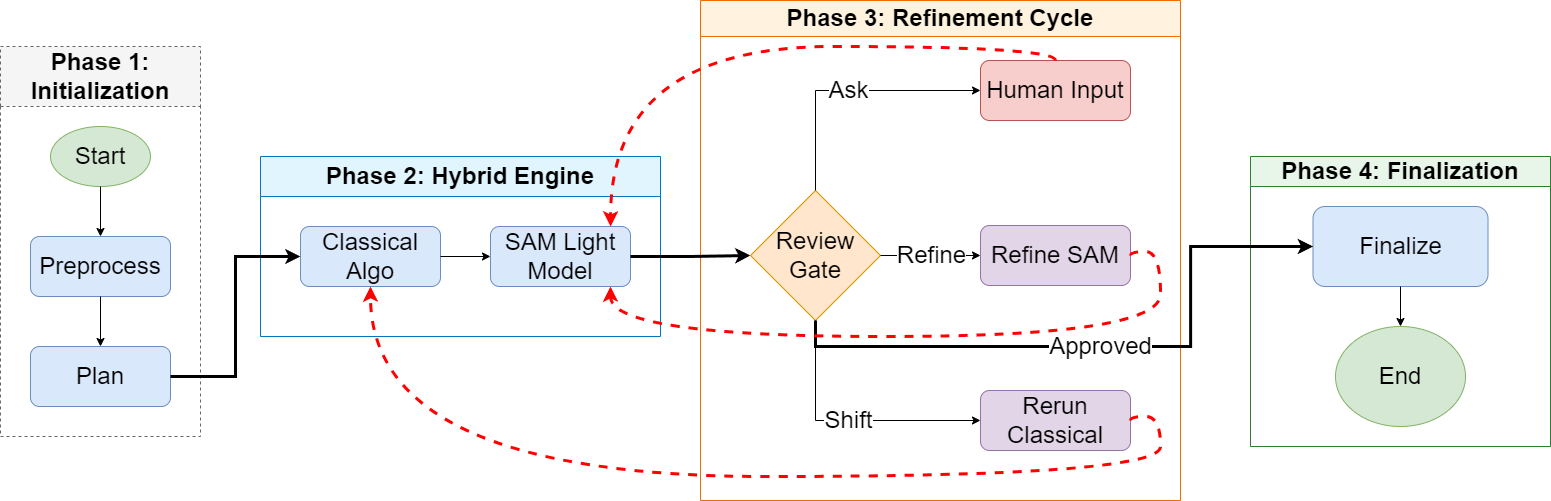

The diagram above was exported from draw.io. Its source (the exported page's mxGraphModel, read from the mxfile embedded in the PNG):
<mxGraphModel dx="1909" dy="1216" grid="1" gridSize="10" guides="1" tooltips="1" connect="1" arrows="1" fold="1" page="1" pageScale="1" pageWidth="827" pageHeight="1169" math="0" shadow="0">
  <root>
    <mxCell id="0" />
    <mxCell id="1" parent="0" />
    <mxCell id="CA-5PIIRposP6YBLpbR6-56" value="Phase 1: Initialization" style="swimlane;whiteSpace=wrap;html=1;fontSize=24;fillColor=#f5f5f5;strokeColor=#666666;dashed=1;startSize=60;" vertex="1" parent="1">
      <mxGeometry x="20" y="150" width="200" height="390" as="geometry" />
    </mxCell>
    <mxCell id="CA-5PIIRposP6YBLpbR6-57" value="Start" style="ellipse;whiteSpace=wrap;html=1;fontSize=24;fillColor=#d5e8d4;strokeColor=#82b366;" vertex="1" parent="CA-5PIIRposP6YBLpbR6-56">
      <mxGeometry x="50" y="80" width="100" height="60" as="geometry" />
    </mxCell>
    <mxCell id="CA-5PIIRposP6YBLpbR6-58" value="Preprocess" style="rounded=1;whiteSpace=wrap;html=1;fontSize=24;fillColor=#dae8fc;strokeColor=#6c8ebf;" vertex="1" parent="CA-5PIIRposP6YBLpbR6-56">
      <mxGeometry x="30" y="190" width="140" height="60" as="geometry" />
    </mxCell>
    <mxCell id="CA-5PIIRposP6YBLpbR6-59" value="Plan" style="rounded=1;whiteSpace=wrap;html=1;fontSize=24;fillColor=#dae8fc;strokeColor=#6c8ebf;" vertex="1" parent="CA-5PIIRposP6YBLpbR6-56">
      <mxGeometry x="30" y="300" width="140" height="60" as="geometry" />
    </mxCell>
    <mxCell id="CA-5PIIRposP6YBLpbR6-60" style="edgeStyle=orthogonalEdgeStyle;rounded=0;html=1;" edge="1" parent="CA-5PIIRposP6YBLpbR6-56" source="CA-5PIIRposP6YBLpbR6-57" target="CA-5PIIRposP6YBLpbR6-58">
      <mxGeometry relative="1" as="geometry" />
    </mxCell>
    <mxCell id="CA-5PIIRposP6YBLpbR6-61" style="edgeStyle=orthogonalEdgeStyle;rounded=0;html=1;" edge="1" parent="CA-5PIIRposP6YBLpbR6-56" source="CA-5PIIRposP6YBLpbR6-58" target="CA-5PIIRposP6YBLpbR6-59">
      <mxGeometry relative="1" as="geometry" />
    </mxCell>
    <mxCell id="CA-5PIIRposP6YBLpbR6-62" value="Phase 2: Hybrid Engine" style="swimlane;whiteSpace=wrap;html=1;fontSize=24;fillColor=#e1f5fe;strokeColor=#0277bd;startSize=40;" vertex="1" parent="1">
      <mxGeometry x="280" y="260" width="400" height="180" as="geometry" />
    </mxCell>
    <mxCell id="CA-5PIIRposP6YBLpbR6-63" value="Classical Algo" style="rounded=1;whiteSpace=wrap;html=1;fontSize=24;fillColor=#dae8fc;strokeColor=#6c8ebf;" vertex="1" parent="CA-5PIIRposP6YBLpbR6-62">
      <mxGeometry x="40" y="70" width="140" height="60" as="geometry" />
    </mxCell>
    <mxCell id="CA-5PIIRposP6YBLpbR6-64" value="SAM Light&#10;Model" style="rounded=1;whiteSpace=wrap;html=1;fontSize=24;fillColor=#dae8fc;strokeColor=#6c8ebf;" vertex="1" parent="CA-5PIIRposP6YBLpbR6-62">
      <mxGeometry x="230" y="70" width="140" height="60" as="geometry" />
    </mxCell>
    <mxCell id="CA-5PIIRposP6YBLpbR6-65" style="edgeStyle=orthogonalEdgeStyle;rounded=0;html=1;entryX=0;entryY=0.5;exitX=1;exitY=0.5;" edge="1" parent="CA-5PIIRposP6YBLpbR6-62" source="CA-5PIIRposP6YBLpbR6-63" target="CA-5PIIRposP6YBLpbR6-64">
      <mxGeometry relative="1" as="geometry" />
    </mxCell>
    <mxCell id="CA-5PIIRposP6YBLpbR6-66" value="Phase 3: Refinement Cycle" style="swimlane;whiteSpace=wrap;html=1;fontSize=24;fillColor=#fff3e0;strokeColor=#ef6c00;startSize=36;" vertex="1" parent="1">
      <mxGeometry x="720" y="104" width="480" height="500" as="geometry" />
    </mxCell>
    <mxCell id="CA-5PIIRposP6YBLpbR6-67" value="Review&#10;Gate" style="rhombus;whiteSpace=wrap;html=1;fontSize=24;fillColor=#ffe6cc;strokeColor=#d79b00;" vertex="1" parent="CA-5PIIRposP6YBLpbR6-66">
      <mxGeometry x="50" y="190" width="130" height="130" as="geometry" />
    </mxCell>
    <mxCell id="CA-5PIIRposP6YBLpbR6-68" value="Human Input" style="rounded=1;whiteSpace=wrap;html=1;fontSize=24;fillColor=#f8cecc;strokeColor=#b85450;" vertex="1" parent="CA-5PIIRposP6YBLpbR6-66">
      <mxGeometry x="280" y="60" width="150" height="60" as="geometry" />
    </mxCell>
    <mxCell id="CA-5PIIRposP6YBLpbR6-69" value="Refine SAM" style="rounded=1;whiteSpace=wrap;html=1;fontSize=24;fillColor=#e1d5e7;strokeColor=#9673a6;" vertex="1" parent="CA-5PIIRposP6YBLpbR6-66">
      <mxGeometry x="280" y="225" width="150" height="60" as="geometry" />
    </mxCell>
    <mxCell id="CA-5PIIRposP6YBLpbR6-70" value="Rerun Classical" style="rounded=1;whiteSpace=wrap;html=1;fontSize=24;fillColor=#e1d5e7;strokeColor=#9673a6;" vertex="1" parent="CA-5PIIRposP6YBLpbR6-66">
      <mxGeometry x="280" y="390" width="150" height="60" as="geometry" />
    </mxCell>
    <mxCell id="CA-5PIIRposP6YBLpbR6-71" value="Ask" style="edgeStyle=orthogonalEdgeStyle;rounded=0;html=1;entryX=0;entryY=0.5;exitX=0.5;exitY=0;fontSize=24;" edge="1" parent="CA-5PIIRposP6YBLpbR6-66" source="CA-5PIIRposP6YBLpbR6-67" target="CA-5PIIRposP6YBLpbR6-68">
      <mxGeometry relative="1" as="geometry" />
    </mxCell>
    <mxCell id="CA-5PIIRposP6YBLpbR6-72" value="Refine" style="edgeStyle=orthogonalEdgeStyle;rounded=0;html=1;entryX=0;entryY=0.5;exitX=1;exitY=0.5;fontSize=24;" edge="1" parent="CA-5PIIRposP6YBLpbR6-66" source="CA-5PIIRposP6YBLpbR6-67" target="CA-5PIIRposP6YBLpbR6-69">
      <mxGeometry relative="1" as="geometry" />
    </mxCell>
    <mxCell id="CA-5PIIRposP6YBLpbR6-73" value="Shift" style="edgeStyle=orthogonalEdgeStyle;rounded=0;html=1;entryX=0;entryY=0.5;exitX=0.5;exitY=1;fontSize=24;" edge="1" parent="CA-5PIIRposP6YBLpbR6-66" source="CA-5PIIRposP6YBLpbR6-67" target="CA-5PIIRposP6YBLpbR6-70">
      <mxGeometry x="0.0063" relative="1" as="geometry">
        <mxPoint as="offset" />
      </mxGeometry>
    </mxCell>
    <mxCell id="CA-5PIIRposP6YBLpbR6-74" value="Phase 4: Finalization" style="swimlane;whiteSpace=wrap;html=1;fontSize=24;fillColor=#e8f5e9;strokeColor=#2e7d32;startSize=30;" vertex="1" parent="1">
      <mxGeometry x="1270" y="260" width="300" height="290" as="geometry" />
    </mxCell>
    <mxCell id="CA-5PIIRposP6YBLpbR6-75" value="Finalize" style="rounded=1;whiteSpace=wrap;html=1;fontSize=24;fillColor=#dae8fc;strokeColor=#6c8ebf;" vertex="1" parent="CA-5PIIRposP6YBLpbR6-74">
      <mxGeometry x="62.5" y="50" width="175" height="80" as="geometry" />
    </mxCell>
    <mxCell id="CA-5PIIRposP6YBLpbR6-76" value="End" style="ellipse;whiteSpace=wrap;html=1;fontSize=24;fillColor=#d5e8d4;strokeColor=#82b366;" vertex="1" parent="CA-5PIIRposP6YBLpbR6-74">
      <mxGeometry x="85" y="170" width="130" height="100" as="geometry" />
    </mxCell>
    <mxCell id="CA-5PIIRposP6YBLpbR6-77" style="edgeStyle=orthogonalEdgeStyle;rounded=0;html=1;" edge="1" parent="CA-5PIIRposP6YBLpbR6-74" source="CA-5PIIRposP6YBLpbR6-75" target="CA-5PIIRposP6YBLpbR6-76">
      <mxGeometry relative="1" as="geometry" />
    </mxCell>
    <mxCell id="CA-5PIIRposP6YBLpbR6-78" style="edgeStyle=orthogonalEdgeStyle;rounded=0;html=1;entryX=0;entryY=0.5;exitX=1;exitY=0.5;strokeWidth=3;" edge="1" parent="1" source="CA-5PIIRposP6YBLpbR6-59" target="CA-5PIIRposP6YBLpbR6-63">
      <mxGeometry relative="1" as="geometry" />
    </mxCell>
    <mxCell id="CA-5PIIRposP6YBLpbR6-79" style="edgeStyle=orthogonalEdgeStyle;rounded=0;html=1;entryX=0;entryY=0.5;exitX=1;exitY=0.5;strokeWidth=3;" edge="1" parent="1" source="CA-5PIIRposP6YBLpbR6-64" target="CA-5PIIRposP6YBLpbR6-67">
      <mxGeometry relative="1" as="geometry" />
    </mxCell>
    <mxCell id="CA-5PIIRposP6YBLpbR6-80" value="Approved" style="edgeStyle=orthogonalEdgeStyle;rounded=0;html=1;entryX=0;entryY=0.5;exitX=0.5;exitY=1;strokeWidth=3;fontSize=24;" edge="1" parent="1" source="CA-5PIIRposP6YBLpbR6-67" target="CA-5PIIRposP6YBLpbR6-75">
      <mxGeometry relative="1" as="geometry">
        <Array as="points">
          <mxPoint x="835" y="450" />
          <mxPoint x="1210" y="450" />
          <mxPoint x="1210" y="350" />
          <mxPoint x="1325" y="350" />
        </Array>
      </mxGeometry>
    </mxCell>
    <mxCell id="CA-5PIIRposP6YBLpbR6-81" style="edgeStyle=orthogonalEdgeStyle;curved=1;rounded=0;html=1;exitX=0.5;exitY=0;dashed=1;strokeColor=#FF0000;strokeWidth=3;" edge="1" parent="1" source="CA-5PIIRposP6YBLpbR6-68">
      <mxGeometry relative="1" as="geometry">
        <Array as="points">
          <mxPoint x="1075" y="150" />
          <mxPoint x="630" y="150" />
          <mxPoint x="630" y="330" />
        </Array>
        <mxPoint x="630" y="330" as="targetPoint" />
      </mxGeometry>
    </mxCell>
    <mxCell id="CA-5PIIRposP6YBLpbR6-82" style="edgeStyle=orthogonalEdgeStyle;curved=1;rounded=0;html=1;exitX=1;exitY=0.5;dashed=1;strokeColor=#FF0000;strokeWidth=3;" edge="1" parent="1" source="CA-5PIIRposP6YBLpbR6-69">
      <mxGeometry relative="1" as="geometry">
        <Array as="points">
          <mxPoint x="1150" y="355" />
          <mxPoint x="1180" y="355" />
          <mxPoint x="1180" y="440" />
          <mxPoint x="630" y="440" />
        </Array>
        <mxPoint x="630" y="390" as="targetPoint" />
      </mxGeometry>
    </mxCell>
    <mxCell id="CA-5PIIRposP6YBLpbR6-83" style="edgeStyle=orthogonalEdgeStyle;curved=1;rounded=0;html=1;exitX=1;exitY=0.5;entryX=0.5;entryY=1;dashed=1;strokeColor=#FF0000;strokeWidth=3;" edge="1" parent="1" source="CA-5PIIRposP6YBLpbR6-70" target="CA-5PIIRposP6YBLpbR6-63">
      <mxGeometry relative="1" as="geometry">
        <Array as="points">
          <mxPoint x="1180" y="520" />
          <mxPoint x="1180" y="580" />
          <mxPoint x="390" y="580" />
        </Array>
      </mxGeometry>
    </mxCell>
  </root>
</mxGraphModel>